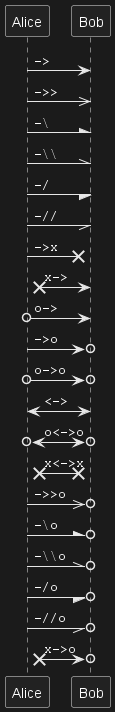

The diagram above was rendered by PlantUML. Its source (embedded in the PNG):
@startuml
participant Alice as a
participant Bob   as b
a ->     b : ""->   ""
a ->>    b : ""->>  ""
a -\     b : ""-\   ""
a -\\    b : ""-\\\\""
a -/     b : ""-/   ""
a -//    b : ""-//  ""
a ->x    b : ""->x  ""
a x->    b : ""x->  ""
a o->    b : ""o->  ""
a ->o    b : ""->o  ""
a o->o   b : ""o->o ""
a <->    b : ""<->  ""
a o<->o  b : ""o<->o""
a x<->x  b : ""x<->x""
a ->>o   b : ""->>o ""
a -\o    b : ""-\o  ""
a -\\o   b : ""-\\\\o""
a -/o    b : ""-/o  ""
a -//o   b : ""-//o ""
a x->o   b : ""x->o ""
@enduml